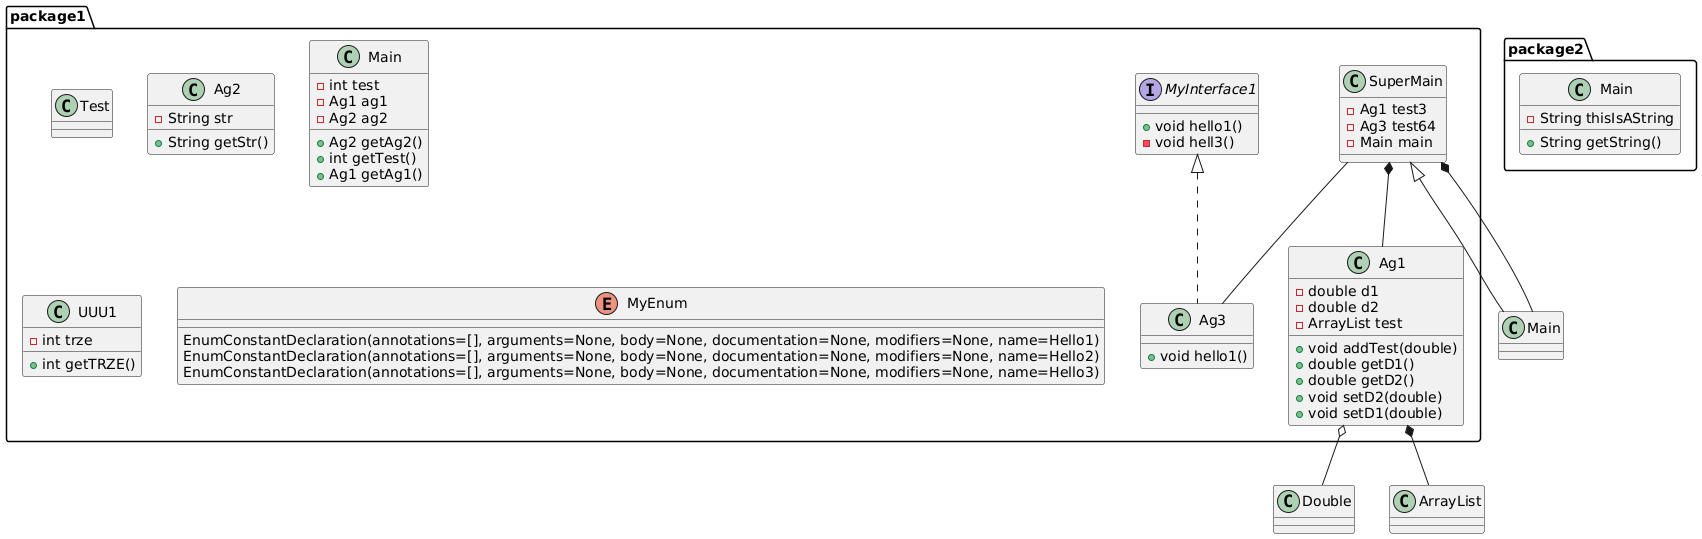

The diagram above was rendered by PlantUML. Its source (embedded in the PNG):
@startuml
package package1 {
 class Ag1 {
  - double d1
  - double d2
  - ArrayList test
  + void addTest(double)
  + double getD1()
  + double getD2()
  + void setD2(double)
  + void setD1(double)
 }
 class Test {
 }
 class Ag2 {
  - String str
  + String getStr()
 }
 class Ag3 {
  + void hello1()
 }
 class Main {
  - int test
  - Ag1 ag1
  - Ag2 ag2
  + Ag2 getAg2()
  + int getTest()
  + Ag1 getAg1()
 }
 class SuperMain {
  - Ag1 test3
  - Ag3 test64
  - Main main
 }
 class UUU1 {
  - int trze
  + int getTRZE()
 }
 interface MyInterface1 {
  + void hello1()
  - void hell3()
 }
 enum MyEnum {
  EnumConstantDeclaration(annotations=[], arguments=None, body=None, documentation=None, modifiers=None, name=Hello1)
  EnumConstantDeclaration(annotations=[], arguments=None, body=None, documentation=None, modifiers=None, name=Hello2)
  EnumConstantDeclaration(annotations=[], arguments=None, body=None, documentation=None, modifiers=None, name=Hello3)
 }
 }
package package2 {
 class Main {
  - String thisIsAString
  + String getString()
 }
 }
Ag1 o-- Double
Ag1 *-- ArrayList
MyInterface1 <|.. Ag3
SuperMain <|-- Main
SuperMain *-- Main
SuperMain *-- Ag1
SuperMain -- Ag3
@enduml